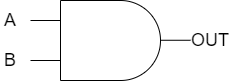

The diagram above was exported from draw.io. Its source (the exported page's mxGraphModel, read from the mxfile embedded in the PNG):
<mxGraphModel dx="915" dy="444" grid="1" gridSize="10" guides="1" tooltips="1" connect="1" arrows="1" fold="1" page="1" pageScale="1" pageWidth="827" pageHeight="1169" math="0" shadow="0">
  <root>
    <mxCell id="0" />
    <mxCell id="1" parent="0" />
    <mxCell id="0GGwcislDgXPKuRPYiS8-2" value="" style="endArrow=none;html=1;rounded=0;" edge="1" parent="1">
      <mxGeometry width="50" height="50" relative="1" as="geometry">
        <mxPoint x="200" y="240" as="sourcePoint" />
        <mxPoint x="260" y="240" as="targetPoint" />
      </mxGeometry>
    </mxCell>
    <mxCell id="0GGwcislDgXPKuRPYiS8-3" value="" style="endArrow=none;html=1;rounded=0;" edge="1" parent="1">
      <mxGeometry width="50" height="50" relative="1" as="geometry">
        <mxPoint x="200" y="240" as="sourcePoint" />
        <mxPoint x="200" y="320" as="targetPoint" />
      </mxGeometry>
    </mxCell>
    <mxCell id="0GGwcislDgXPKuRPYiS8-4" value="" style="endArrow=none;html=1;rounded=0;" edge="1" parent="1">
      <mxGeometry width="50" height="50" relative="1" as="geometry">
        <mxPoint x="200" y="320" as="sourcePoint" />
        <mxPoint x="260" y="320" as="targetPoint" />
      </mxGeometry>
    </mxCell>
    <mxCell id="0GGwcislDgXPKuRPYiS8-5" value="" style="verticalLabelPosition=bottom;verticalAlign=top;html=1;shape=mxgraph.basic.arc;startAngle=0.7452267833287348;endAngle=0.25328108031479624;rotation=90;" vertex="1" parent="1">
      <mxGeometry x="220" y="240" width="80" height="80" as="geometry" />
    </mxCell>
    <mxCell id="0GGwcislDgXPKuRPYiS8-6" value="" style="endArrow=none;html=1;rounded=0;" edge="1" parent="1">
      <mxGeometry width="50" height="50" relative="1" as="geometry">
        <mxPoint x="170" y="260" as="sourcePoint" />
        <mxPoint x="200" y="260" as="targetPoint" />
      </mxGeometry>
    </mxCell>
    <mxCell id="0GGwcislDgXPKuRPYiS8-7" value="" style="endArrow=none;html=1;rounded=0;" edge="1" parent="1">
      <mxGeometry width="50" height="50" relative="1" as="geometry">
        <mxPoint x="170" y="300" as="sourcePoint" />
        <mxPoint x="200" y="300" as="targetPoint" />
      </mxGeometry>
    </mxCell>
    <mxCell id="0GGwcislDgXPKuRPYiS8-8" value="" style="endArrow=none;html=1;rounded=0;" edge="1" parent="1">
      <mxGeometry width="50" height="50" relative="1" as="geometry">
        <mxPoint x="300" y="279.76" as="sourcePoint" />
        <mxPoint x="330" y="279.76" as="targetPoint" />
      </mxGeometry>
    </mxCell>
    <mxCell id="0GGwcislDgXPKuRPYiS8-9" value="&lt;font style=&quot;font-size: 18px;&quot;&gt;A&lt;/font&gt;" style="text;strokeColor=none;align=center;fillColor=none;html=1;verticalAlign=middle;whiteSpace=wrap;rounded=0;" vertex="1" parent="1">
      <mxGeometry x="140" y="250" width="20" height="20" as="geometry" />
    </mxCell>
    <mxCell id="0GGwcislDgXPKuRPYiS8-10" value="&lt;span style=&quot;font-size: 18px;&quot;&gt;B&lt;/span&gt;" style="text;strokeColor=none;align=center;fillColor=none;html=1;verticalAlign=middle;whiteSpace=wrap;rounded=0;" vertex="1" parent="1">
      <mxGeometry x="140" y="290" width="20" height="20" as="geometry" />
    </mxCell>
    <mxCell id="0GGwcislDgXPKuRPYiS8-11" value="&lt;span style=&quot;font-size: 18px;&quot;&gt;OUT&lt;/span&gt;" style="text;strokeColor=none;align=center;fillColor=none;html=1;verticalAlign=middle;whiteSpace=wrap;rounded=0;" vertex="1" parent="1">
      <mxGeometry x="340" y="270" width="20" height="20" as="geometry" />
    </mxCell>
  </root>
</mxGraphModel>